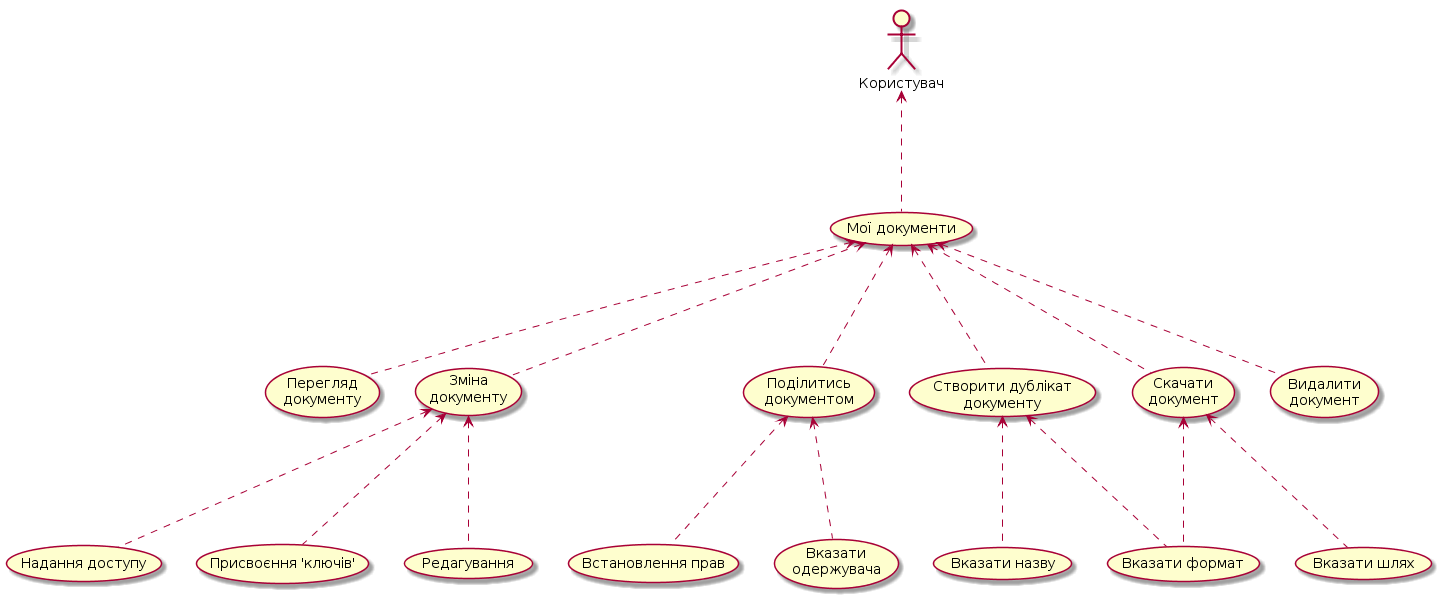

The diagram above was rendered by PlantUML. Its source (embedded in the PNG):
@startuml
:Користувач: as user

user<...(Мої документи)

(Мої документи)<...(Перегляд \nдокументу)

(Мої документи)<...(Зміна \nдокументу)
(Зміна \nдокументу)<...(Надання доступу)
(Зміна \nдокументу)<...(Присвоєння 'ключів')
(Зміна \nдокументу)<...(Редагування)

(Мої документи)<...(Поділитись \nдокументом)
(Поділитись \nдокументом)<...(Встановлення прав)
(Поділитись \nдокументом)<...(Вказати \nодержувача)

(Мої документи)<...(Створити дублікат \nдокументу)
(Створити дублікат \nдокументу)<...(Вказати назву)
(Створити дублікат \nдокументу)<...(Вказати формат)

(Мої документи)<...(Скачати \nдокумент)
(Скачати \nдокумент)<...(Вказати формат)
(Скачати \nдокумент)<...(Вказати шлях)

(Мої документи)<...(Видалити \nдокумент)

@endum